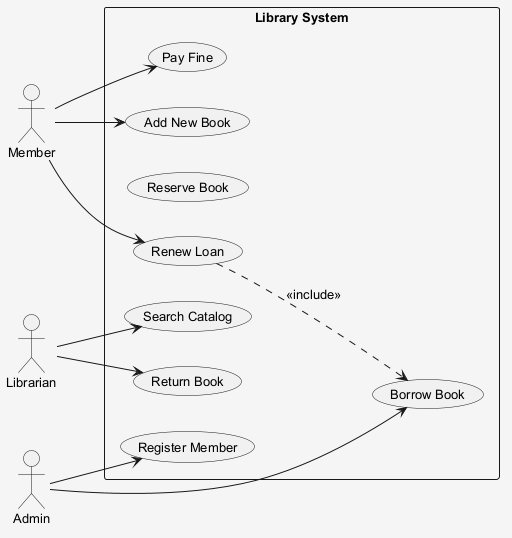

The diagram above was rendered by PlantUML. Its source (embedded in the PNG):
@startuml
skinparam shadowing false
skinparam backgroundColor #F5F5F5
skinparam defaultFontSize 13
left to right direction
actor "Member" as M
actor "Admin" as A
actor "Librarian" as L
rectangle "Library System" {
  usecase "Add New Book" as UC_AddNewBook
  usecase "Search Catalog" as UC_SearchCatalog
  usecase "Reserve Book" as UC_ReserveBook
  usecase "Borrow Book" as UC_BorrowBook
  usecase "Renew Loan" as UC_RenewLoan
  usecase "Return Book" as UC_ReturnBook
  usecase "Register Member" as UC_RegisterMember
  usecase "Pay Fine" as UC_PayFine
}
M --> UC_AddNewBook
M --> UC_PayFine
M --> UC_RenewLoan
A --> UC_BorrowBook
A --> UC_RegisterMember
L --> UC_ReturnBook
L --> UC_SearchCatalog
UC_RenewLoan ..> UC_BorrowBook : <<include>>
@enduml